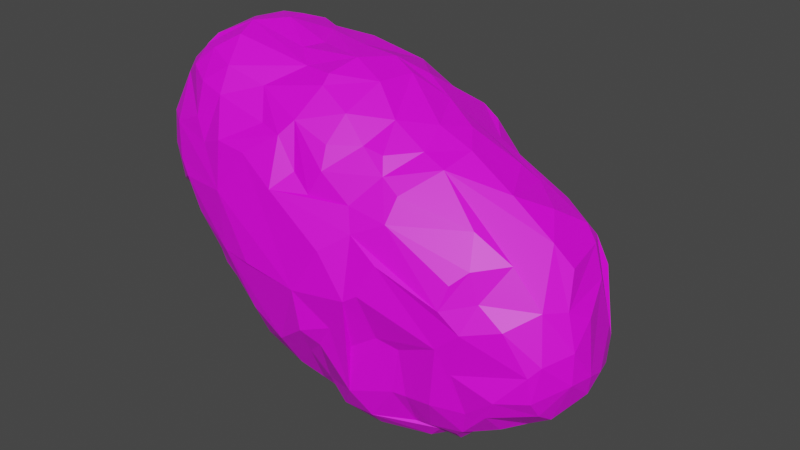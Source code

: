 # Source: Asteroid001.blend  (saved by Blender 2.82.7; exported with 4.5.12 LTS)
import bpy
from mathutils import Matrix  # noqa: F401  (used for matrix-valued properties, if any)

bpy.ops.wm.read_factory_settings(use_empty=True)
scene = bpy.context.scene
scene.name = 'Scene'

# ---- collections
col_collection = bpy.data.collections.new('Collection'); scene.collection.children.link(col_collection)

# ---- images (referenced by path relative to the original .blend; pixels are not part of the script)
import os
ASSET_DIR = os.environ.get("B2B_ASSET_DIR", "")  # directory of the original .blend (textures are referenced by path, not embedded)
HERE = os.path.dirname(os.path.abspath(__file__))  # packed textures are extracted next to this script under _unpacked/

def load_image(name, relpath, width, height, colorspace="sRGB"):
    """Load a texture the original file referenced (path relative to the .blend, or extracted next to this script)."""
    p = next((c for c in (os.path.join(HERE, relpath), os.path.join(ASSET_DIR, relpath)) if relpath and os.path.exists(c)), "")
    if p:
        img = bpy.data.images.load(p, check_existing=True)
        img.name = name
    else:  # same state as the original file: an image datablock whose file is absent (Cycles renders it pink)
        img = bpy.data.images.new(name, width, height)
        img.source = "FILE"
        img.filepath = "//" + (relpath or name)
    img.colorspace_settings.name = colorspace
    return img
img_texturescom_rocksmooth0188_1_seamless_s_jpg = load_image('TexturesCom_RockSmooth0188_1_seamless_S.jpg', 'TexturesCom_RockSmooth0188_1_seamless_S.jpg', 1024, 1024, 'sRGB')

# ---- materials (node trees are filled in below, after node groups)
mat_material_001 = bpy.data.materials.new('Material.001')
mat_material_001.use_transparent_shadow = False

# ---- material node trees
mat_material_001.use_nodes = True; mat_material_001.node_tree.nodes.clear()
_N = mat_material_001.node_tree.nodes; _L = mat_material_001.node_tree.links
n0 = _N.new('ShaderNodeOutputMaterial'); n0.name = 'Material Output'; n0.location = (300, 300)
n1 = _N.new('ShaderNodeBsdfPrincipled'); n1.name = 'Principled BSDF'; n1.location = (10, 300)
n1.distribution = 'GGX'
n1.subsurface_method = 'BURLEY'
n1.inputs[3].default_value = 1.45
n1.inputs[27].default_value = (0.0, 0.0, 0.0, 1.0)
n1.inputs[28].default_value = 1.0
n2 = _N.new('ShaderNodeTexImage'); n2.name = 'Image Texture'; n2.location = (-280, 280)
n2.image = img_texturescom_rocksmooth0188_1_seamless_s_jpg
n3 = _N.new('ShaderNodeTexVoronoi'); n3.name = 'Voronoi Texture'; n3.location = (-180, -60)
n4 = _N.new('ShaderNodeUVMap'); n4.name = 'UV Map'; n4.location = (-190, -100)
_L.new(n1.outputs[0], n0.inputs[0])
_L.new(n2.outputs[0], n1.inputs[0])
n0.is_active_output = True

# ---- world
world_world = bpy.data.worlds.new('World'); scene.world = world_world
world_world.use_nodes = True; world_world.node_tree.nodes.clear()
_N = world_world.node_tree.nodes; _L = world_world.node_tree.links
n0 = _N.new('ShaderNodeOutputWorld'); n0.name = 'World Output'; n0.location = (300, 300)
n1 = _N.new('ShaderNodeBackground'); n1.name = 'Background'; n1.location = (10, 300)
n1.inputs[0].default_value = (0.05088, 0.05088, 0.05088, 1.0)
_L.new(n1.outputs[0], n0.inputs[0])
n0.is_active_output = True
world_world.color = (0.05088, 0.05088, 0.05088)
world_world.use_sun_shadow = False
world_world.sun_shadow_jitter_overblur = 0.0

# ---- meshes
me_cube_001 = bpy.data.meshes.new('Cube.001')
me_cube_001.from_pydata([(1.059, -0.6196, -0.7674), (0.9126, 0.8855, 0.4284), (-0.8906, 0.564, -0.6951), (-1.23, 0.2664, -0.5678), (-1.127, -0.4092, -0.4796), (-1.118, -0.6594, -0.2798), (-1.277, -0.7411, -0.1236), (-1.552, -0.7051, 0.3561), (-1.651, -0.7398, 0.5279), (-1.777, -0.7989, 0.6905), (-1.668, -0.9038, 0.939), (-1.743, -0.8387, 1.228), (-1.455, -0.8738, 1.361), (-1.456, -0.7866, 1.635), (-1.502, -0.6007, 1.861), (-1.656, -0.4082, 1.906), (-1.631, -0.01165, 1.961), (-1.645, 0.1558, 1.91), (-1.587, 0.4238, 1.822), (-1.326, 0.8914, 1.251), (-1.111, 0.908, 1.107), (-0.9511, 0.9535, 0.7974), (-1.238, 1.015, 0.5176), (-1.217, 0.9328, -0.06625), (-0.968, 0.9721, -0.2053), (-1.056, 0.8043, -0.4336), (-0.8701, 0.7311, -0.5105), (0.6707, 0.7884, -0.7662), (0.4567, 0.8395, -0.9413), (0.3699, 0.8548, -0.9509), (-0.6422, 0.8939, -0.7822), (-0.8045, 0.713, -0.7959), (-0.9575, 0.989, 1.094), (-0.6321, 1.043, 1.173), (-0.4511, 1.122, 0.9983), (-0.1345, 1.108, 0.9463), (-0.01552, 1.155, 0.8903), (0.3076, 0.9846, 1.008), (0.5143, 0.9673, 0.7086), (0.7803, 0.8506, 0.5554), (1.004, 1.035, 0.1462), (1.13, 0.9652, 0.0425), (0.8116, 1.125, -0.3601), (0.8799, 0.9538, -0.5394), (1.01, -0.488, -0.9069), (1.056, -0.07068, -0.8762), (0.8895, -0.01525, -1.047), (0.8887, 0.113, -1.047), (0.923, 0.3592, -0.8988), (0.8998, 0.5831, -0.8464), (0.776, 0.6897, -0.7427), (1.024, 0.8386, 0.5648), (1.488, 0.4065, 0.8388), (1.352, 0.1333, 1.016), (1.508, -0.095, 0.872), (1.092, -0.5198, 0.9987), (1.394, -0.4476, 0.7876), (1.478, -0.67, 0.3622), (1.188, -0.8041, 0.2863), (1.109, -0.7851, -0.1018), (1.206, -0.7147, -0.4523), (1.152, -0.665, -0.6784), (-0.8037, -0.8252, -0.4748), (-0.445, -1.029, -0.2917), (-0.4235, -0.8337, -0.612), (-0.2055, -0.9371, -0.3557), (-0.1379, -0.784, -0.665), (0.2327, -0.9531, -0.5477), (0.3645, -0.8348, -0.7888), (0.5702, -0.8258, -0.4744), (0.688, -0.6624, -0.7885), (0.8583, -0.6955, -0.7329), (0.7216, -0.4065, 1.339), (0.3105, -0.6143, 1.409), (0.1341, -0.6335, 1.445), (-0.08397, -0.5808, 1.634), (-0.366, -0.5271, 1.777), (-1.233, -0.6988, 1.791), (-1.917, -0.7454, 0.9676), (-1.875, -0.5652, 1.569), (-1.667, -0.6734, 1.701), (-1.386, -0.5829, -0.1258), (-1.735, -0.3532, 0.3008), (-1.959, -0.5792, 0.6283), (-1.98, -0.6699, 1.223), (-1.665, -0.5226, 1.842), (-1.617, -0.5383, 0.1782), (-2.101, -0.5049, 0.9249), (-2.15, -0.4377, 1.084), (-1.998, -0.4299, 1.442), (-1.997, -0.3877, 1.62), (-1.831, -0.2741, 1.792), (-1.288, -0.3703, -0.3479), (-1.537, -0.4969, -0.07846), (-1.982, -0.3806, 0.5225), (-2.176, -0.27, 0.8809), (-2.094, -0.1513, 1.346), (-1.437, -0.2701, -0.1835), (-1.61, -0.2696, -0.06158), (-1.697, -0.153, 0.03758), (-1.782, -0.1762, 0.2821), (-2.105, -0.04795, 1.571), (-1.972, -0.0543, 1.723), (-1.463, -0.1409, -0.209), (-2.054, -0.03166, 0.5794), (-2.11, 0.03982, 0.8147), (-2.165, -0.08065, 1.115), (-2.039, 0.1826, 1.291), (-1.97, 0.1908, 1.634), (-1.262, -0.07749, -0.3964), (-1.472, 0.0561, -0.1365), (-1.748, -0.03503, 0.2471), (-1.998, 0.1822, 0.5931), (-2.029, 0.247, 1.448), (-1.791, 0.3729, 1.615), (-1.383, 0.08652, -0.3542), (-1.667, 0.07294, 0.02575), (-2.097, 0.2728, 0.9168), (-1.954, 0.3344, 1.36), (-1.649, 0.2863, 0.1132), (-1.809, 0.1662, 0.3123), (-1.992, 0.38, 0.6194), (-1.881, 0.5408, 1.164), (-1.775, 0.5241, 1.465), (-1.32, 0.2321, -0.434), (-1.823, 0.4968, 0.4062), (-1.735, 0.6657, 1.322), (-1.45, 0.3207, -0.2598), (-1.55, 0.3977, -0.02166), (-1.623, 0.6568, 0.2026), (-1.796, 0.6101, 0.6795), (-1.188, 0.4159, -0.5948), (-1.391, 0.543, -0.2098), (-1.513, 0.7307, 0.1356), (-1.628, 0.7752, 0.4019), (-1.762, 0.7094, 0.9911), (-1.575, 0.806, 1.277), (-1.354, 0.671, -0.07925), (-1.414, 0.8163, 0.02194), (-1.475, 0.9087, 0.6163), (-1.452, 0.8849, 1.149), (-1.139, 0.7216, -0.4674), (-1.243, 0.7599, -0.245), (-1.375, 0.9445, 0.266), (-1.385, 0.8753, 0.9251), (-1.272, 0.9687, 0.7443), (-0.8778, 0.8504, -0.4292), (-0.9983, 1.085, 0.1754), (-1.128, 1.095, 0.3646), (-0.806, 0.8653, -0.5055), (-0.9128, 1.005, -0.05771), (-0.7424, 1.14, 0.185), (-0.734, 1.055, -0.2075), (-0.7753, 1.17, 0.612), (-0.6304, 1.191, 0.7315), (-0.7922, 1.056, 0.9623), (-0.645, 1.029, -0.6255), (-0.5456, 1.216, -0.333), (-0.6162, 1.236, 0.3104), (-0.7113, 1.159, 0.422), (-0.5392, 1.231, 0.5978), (-0.6057, 1.198, 0.8699), (-0.4196, 1.09, -0.6392), (-0.4207, 1.203, -0.4522), (-0.4226, 1.306, -0.1098), (-0.5646, 1.223, -0.03394), (-0.4548, 1.298, 0.417), (-0.4679, 1.21, 0.714), (-0.2626, 1.108, -0.5868), (-0.3783, 1.289, 0.241), (-0.01706, 0.9749, -0.7051), (-0.1783, 1.315, -0.2543), (-0.2502, 1.346, 0.06517), (-0.145, 1.343, 0.2514), (-0.1806, 1.292, 0.6418), (-0.017, 1.321, -0.01334), (-0.005477, 1.311, 0.3816), (-0.08295, 1.302, 0.5261), (0.1104, 1.187, -0.5308), (0.1252, 1.205, -0.3479), (0.1341, 1.256, -0.1418), (0.1772, 1.229, 0.04457), (0.2867, 1.008, -0.695), (0.2638, 1.18, -0.1683), (0.1733, 1.191, 0.4504), (0.2906, 1.109, 0.6449), (0.3796, 1.007, 0.7213), (0.4478, 1.111, -0.5572), (0.356, 1.168, -0.1776), (0.5171, 1.116, 0.2641), (0.5201, 1.208, 0.0408), (0.4097, 1.179, 0.2232), (0.5639, 0.9651, -0.6786), (0.5121, 0.9957, -0.6479), (0.5734, 1.104, -0.3196), (0.742, 1.167, -0.1577), (0.7269, 0.97, -0.6052), (0.7173, 1.084, -0.4436), (0.755, 1.018, 0.3469), (0.7829, 1.102, 0.1339), (1.012, 0.9832, -0.4736), (1.046, 0.9318, 0.3088), (1.021, 0.8603, -0.5741), (0.9954, 0.6477, -0.7987), (1.038, 0.7508, -0.683), (1.202, 0.6116, -0.5828), (1.189, 0.7753, -0.4664), (1.26, 0.9097, -0.0549), (1.339, 0.8662, 0.1504), (1.215, 0.8032, 0.5141), (1.129, 0.4917, -0.7522), (1.34, 0.6625, -0.3766), (1.369, 0.7184, -0.255), (1.475, 0.7265, 0.1046), (1.388, 0.7988, 0.3044), (1.033, 0.3905, -0.8504), (1.242, 0.4945, -0.5745), (1.135, 0.2709, -0.7936), (1.31, 0.3147, -0.698), (1.617, 0.4327, -0.4215), (1.597, 0.5959, 0.4354), (1.507, 0.5383, 0.6951), (1.421, 0.2212, -0.7363), (1.53, 0.2195, -0.6301), (1.766, 0.3992, -0.3177), (1.734, 0.5002, -0.1177), (1.719, 0.2867, 0.49), (1.229, 0.1635, -0.8156), (1.678, 0.1052, -0.5918), (1.897, 0.07271, -0.1731), (1.785, 0.3594, 0.06591), (1.6, 0.3631, 0.7222), (1.175, 0.007968, -0.8563), (1.423, -0.1086, -0.723), (1.591, -0.1235, -0.6383), (1.673, -0.05783, 0.7013), (1.744, -0.3499, -0.4541), (1.891, -0.09133, -0.2909), (1.928, -0.1274, -0.09883), (1.848, -0.06874, 0.3509), (1.108, -0.427, -0.824), (1.205, -0.1716, -0.7705), (1.538, -0.3474, -0.5938), (1.886, -0.327, -0.09765), (1.872, -0.3037, 0.1699), (1.769, -0.2546, 0.4579), (1.315, -0.3981, -0.724), (1.397, -0.5127, -0.6223), (1.719, -0.4912, -0.3568), (1.744, -0.5355, 0.1052), (1.658, -0.437, 0.487), (1.701, -0.5878, -0.2084), (1.675, -0.6101, 0.02145), (1.384, -0.698, -0.4136), (1.459, -0.726, -0.2336), (1.257, -0.6684, 0.5152), (1.073, -0.7851, 0.6552), (1.17, -0.6689, 0.7529), (0.9353, -0.8175, -0.4366), (0.9994, -0.8446, 0.1117), (1.035, -0.8631, 0.4621), (0.6841, -0.7961, -0.4846), (0.6342, -0.8268, -0.05547), (0.5367, -0.7185, 1.183), (0.5205, -0.8433, 0.9935), (0.4641, -0.8913, 0.01596), (0.3995, -1.038, 0.4276), (0.5305, -0.971, 0.7039), (0.2617, -0.9626, -0.1116), (0.2899, -1.071, 0.3535), (0.2655, -0.943, 0.867), (0.3715, -0.6895, 1.281), (0.09554, -1.024, 0.0199), (0.04554, -1.076, 0.7059), (0.1852, -0.8655, 1.052), (-0.08694, -0.8636, 1.253), (-0.02482, -1.008, -0.19), (-0.1407, -1.111, -0.0518), (-0.1856, -1.138, 0.3083), (-0.1665, -0.9317, 1.059), (-0.1165, -0.7708, 1.431), (-0.3523, -0.8853, 1.185), (-0.4293, -0.7819, 1.555), (-0.703, -1.121, 0.3581), (-0.4858, -1.037, 1.045), (-0.5191, -0.8759, 1.438), (-0.8098, -0.9927, 1.248), (-0.7413, -0.8241, 1.464), (-0.76, -1.012, -0.1245), (-1.006, -1.066, 0.355), (-1.053, -1.068, 0.874), (-1.096, -0.981, 1.273), (-0.8814, -0.6568, 1.692), (-0.9865, -0.9837, 0.07487), (-1.223, -0.8183, 1.579), (-1.177, -0.9195, 0.1162), (-1.25, -0.9502, 0.3589), (-1.323, -0.9352, 1.18), (-1.42, -0.9558, 0.5387), (-1.543, -0.9578, 0.8262), (-0.6167, 0.7436, -0.875), (-0.08951, 0.7896, -0.8952), (0.6197, 0.7002, -0.837), (-0.8271, 0.5412, -0.8941), (-0.318, 0.6014, -0.9138), (0.4593, 0.617, -1.07), (0.6882, 0.6474, -0.8361), (-0.0311, 0.6889, -1.021), (0.2435, 0.5748, -1.13), (0.3241, 0.7211, -1.089), (0.8037, 0.5193, -0.9765), (-0.918, 0.4768, -0.7082), (0.678, 0.4694, -0.9907), (-0.9536, 0.308, -0.7696), (-0.8646, 0.3151, -0.8736), (-0.6915, 0.4179, -0.9784), (-0.4405, 0.3226, -1.04), (-0.3206, 0.3645, -1.003), (-0.1473, 0.4614, -1.016), (0.09412, 0.3927, -1.181), (0.4793, 0.3802, -1.119), (0.8291, 0.3755, -0.9901), (-0.3962, -0.03774, -1.048), (-0.2132, 0.2034, -1.024), (0.3534, 0.2497, -1.204), (-1.041, -0.006651, -0.7454), (-0.8591, 0.121, -0.9239), (-0.672, 0.09934, -1.003), (-0.1702, -0.1903, -1.035), (-0.1617, 0.07988, -1.02), (0.1272, 0.004422, -1.163), (0.343, 0.05187, -1.206), (0.6172, -0.02452, -1.057), (-0.5447, -0.2225, -1.028), (0.282, -0.1222, -1.128), (0.7799, -0.04994, -1.093), (0.0517, -0.2579, -1.081), (0.2909, -0.2507, -1.101), (0.7548, -0.1772, -1.046), (-0.2741, -0.4229, -0.9943), (-0.04296, -0.3961, -0.9949), (0.5245, -0.2205, -1.094), (-0.3719, -0.6084, -0.8687), (0.4296, -0.4239, -1.108), (-0.1004, -0.6767, -0.8418), (0.3764, -0.5105, -1.078), (0.7577, -0.5506, -0.9614), (0.8846, -0.4088, -0.9427), (-0.679, -0.6471, -0.6382), (-0.325, -0.6684, -0.8136), (0.04689, -0.8052, -0.8294), (0.3618, -0.7164, -0.9287), (0.8768, -0.5833, -0.8273), (0.9145, 0.8087, 0.6517), (0.1557, 0.9192, 1.109), (-0.2403, 1.017, 1.183), (-0.9323, 0.9659, 1.274), (0.7425, 0.8473, 0.7493), (0.4155, 0.9241, 0.9069), (0.3299, 0.8295, 1.194), (-0.02939, 0.8856, 1.235), (-0.4871, 0.9861, 1.317), (0.6183, 0.7412, 0.9675), (0.5113, 0.7724, 1.13), (-0.2192, 0.8912, 1.423), (-0.6928, 0.8999, 1.444), (0.2251, 0.7742, 1.397), (-0.03026, 0.6886, 1.507), (-0.5596, 0.7539, 1.647), (-0.7882, 0.6028, 1.726), (-1.12, 0.8022, 1.491), (0.6923, 0.6388, 1.107), (0.4348, 0.6778, 1.343), (-0.274, 0.5888, 1.715), (-1.25, 0.7741, 1.592), (1.224, 0.542, 0.9183), (-1.171, 0.5963, 1.71), (-1.398, 0.5972, 1.721), (1.072, 0.3686, 1.083), (0.6305, 0.4459, 1.302), (0.01328, 0.3205, 1.726), (-0.6579, 0.4073, 1.886), (-0.9971, 0.4792, 1.779), (-1.225, 0.4268, 1.924), (0.9583, 0.2606, 1.227), (-1.058, 0.3786, 1.898), (0.2588, 0.2668, 1.594), (-0.2118, 0.1619, 1.87), (-0.9712, 0.238, 1.921), (-1.286, 0.2039, 2.004), (-1.458, 0.1606, 2.002), (0.5894, 0.115, 1.484), (-0.009867, 0.1216, 1.785), (-0.5161, 0.111, 1.919), (1.151, -0.1224, 1.158), (-0.8173, -0.01398, 1.897), (-1.224, 0.006936, 2.027), (0.7618, -0.1203, 1.41), (0.4448, -0.1046, 1.53), (-0.04998, -0.2218, 1.795), (-0.3435, -0.1499, 1.909), (-1.412, -0.2408, 2.025), (-0.8754, -0.2074, 1.895), (0.5096, -0.3755, 1.416), (0.2129, -0.3539, 1.587), (-0.3898, -0.4291, 1.841), (-0.6609, -0.3852, 1.832), (-1.335, -0.4573, 1.973)], [], [(7, 8, 82), (11, 79, 84), (142, 141, 131, 132), (79, 90, 89), (268, 269, 278, 272, 276, 67), (87, 88, 95), (311, 313, 131, 141, 2), (366, 363, 358, 359, 354), (88, 96, 106), (325, 326, 327, 333), (228, 237, 236, 234), (96, 107, 106), (162, 301, 300, 30), (309, 308, 319, 307), (101, 108, 113), (103, 110, 115), (111, 120, 116), (106, 117, 121, 105, 112, 104, 95), (116, 119, 110), (124, 132, 131, 3), (300, 304, 317, 316, 315), (130, 134, 125, 121, 117, 122, 135), (391, 397, 394, 384), (125, 129, 128), (265, 262, 259, 266), (128, 129, 133), (133, 138, 137), (42, 207, 200), (137, 138, 23), (138, 143, 23), (30, 300, 303, 31), (158, 166, 169, 165), (15, 16, 102), (114, 18, 123), (374, 370, 19, 140, 136), (145, 21, 22), (196, 197, 42, 200, 43, 202), (243, 236, 237, 238), (70, 68, 351, 346, 352), (250, 249, 244, 245), (25, 146, 26, 141), (269, 268, 265, 266), (150, 151, 152), (204, 203, 49, 50, 202), (74, 75, 76, 282, 280), (269, 273, 284, 286, 291, 290, 283, 278), (155, 33, 161), (68, 70, 69, 67), (98, 103, 97, 93), (164, 172, 171), (165, 169, 172), (166, 174, 169), (218, 216, 211, 219, 223, 222), (384, 394, 378), (140, 19, 20, 21, 144), (171, 175, 180, 179, 188, 194, 187, 178), (157, 156, 149), (91, 15, 102, 101, 90), (176, 191, 188, 181, 175, 173), (100, 99, 98, 93, 86, 82), (187, 194, 193), (189, 198, 199, 190, 191), (313, 325, 3, 131), (196, 27, 192), (71, 258, 261, 70), (26, 146, 149), (25, 24, 146), (337, 343, 345, 340), (36, 37, 186), (38, 357, 39), (285, 284, 281, 282), (230, 226, 239, 238, 229), (192, 27, 28), (199, 40, 41, 208, 207, 42, 195, 190), (31, 156, 30), (371, 379, 372, 366, 380, 386, 391, 384, 378, 53, 52, 375), (337, 336, 330, 331, 334), (189, 176, 184, 39), (212, 224, 219, 211), (203, 210, 49), (164, 171, 163, 157), (206, 211, 216), (62, 64, 63, 288), (49, 210, 215), (210, 218, 217), (404, 399, 405, 76, 75), (378, 394, 53), (222, 227, 218), (227, 222, 232), (323, 329, 328, 322, 316, 317), (228, 234, 223), (358, 363, 371, 362), (236, 248, 253, 242), (309, 307, 301, 170, 29), (166, 160, 153, 154, 167, 174), (239, 244, 238), (308, 309, 305, 320, 324), (337, 334, 332, 338, 341, 343), (23, 143, 148, 147), (177, 173, 172, 169, 174), (212, 211, 206, 200), (249, 252, 251), (252, 254, 251), (43, 200, 202), (40, 201, 41), (299, 10, 78, 9), (21, 154, 153, 148), (221, 52, 231), (57, 58, 252), (252, 59, 254), (45, 232, 233, 241), (49, 215, 48), (340, 339, 342, 333, 328, 336), (270, 267, 260, 256, 264, 263, 271, 275, 274, 279, 284, 273), (255, 56, 257, 256, 260, 58), (261, 258, 259, 262), (174, 36, 185, 184, 176, 177), (6, 5, 293), (339, 340, 344, 342), (270, 273, 269), (406, 407, 77, 292), (392, 398, 386, 380, 387), (272, 277, 276), (392, 404, 403, 72, 397, 398), (74, 280, 275), (349, 344, 66, 65), (200, 207, 208, 213, 212), (285, 286, 284), (286, 285, 282, 292, 287, 291), (201, 40, 199, 1), (292, 294, 287), (294, 297, 291), (295, 6, 293), (295, 293, 288, 289, 299, 298, 296), (263, 264, 256, 257, 55), (294, 77, 13), (61, 258, 71), (60, 258, 61), (22, 21, 148), (42, 197, 194, 195), (253, 254, 59, 60, 61), (276, 65, 66), (261, 69, 70), (72, 271, 263, 55), (301, 304, 300), (24, 23, 150, 152), (302, 305, 28), (32, 20, 370, 356), (2, 26, 149, 31, 303, 311), (310, 312, 306), (312, 320, 305), (312, 321, 320), (298, 8, 7, 296), (302, 306, 312, 305), (99, 100, 111, 116), (331, 332, 334), (47, 46, 335), (372, 371, 363, 366), (335, 46, 338), (336, 337, 340), (135, 136, 140, 144, 130), (209, 221, 220, 214), (101, 113, 107, 96), (54, 250, 245, 235), (342, 349, 348), (283, 289, 288, 63, 277, 278), (344, 350, 66), (374, 377, 376, 382, 381, 368, 369), (162, 163, 171, 168), (27, 302, 28), (346, 351, 345, 343), (347, 44, 352), (155, 161, 154, 21), (229, 237, 228, 224), (402, 400, 393, 388, 395), (47, 227, 232, 46), (242, 247, 61, 0, 240, 246, 234, 236), (228, 223, 219, 224), (360, 366, 354), (390, 401, 396, 389), (398, 397, 391, 386), (364, 367, 360), (152, 157, 149), (373, 380, 367), (204, 205, 210, 203), (377, 383, 376), (171, 172, 173, 175), (367, 380, 366), (307, 319, 323, 318, 304), (78, 87, 83, 9), (393, 400, 387), (407, 406, 402, 395, 396, 401), (405, 406, 76), (39, 357, 353), (19, 370, 20), (390, 16, 401), (407, 14, 77), (404, 75, 74), (403, 73, 271), (7, 82, 86), (17, 16, 390, 18), (80, 14, 85), (81, 86, 93), (84, 79, 89), (95, 94, 83, 87), (371, 375, 221, 209, 51, 353, 357, 362), (88, 84, 96), (321, 47, 320), (92, 93, 97), (102, 16, 17, 108), (82, 94, 100), (95, 88, 106), (116, 110, 98, 99), (92, 97, 103), (57, 252, 249, 250), (94, 95, 104), (101, 102, 108), (103, 98, 110), (121, 125, 128, 110, 119, 120, 111, 100, 94, 104, 112), (118, 117, 106, 107), (108, 17, 114), (109, 103, 115), (112, 105, 121), (114, 118, 113, 108), (107, 113, 118), (116, 120, 119), (6, 295, 296, 7, 86), (66, 350, 67, 276), (185, 39, 184), (133, 132, 127, 128), (124, 127, 132), (275, 280, 282, 281, 279, 274), (199, 198, 39, 1), (127, 124, 115, 110, 128), (365, 370, 369, 368), (132, 133, 137), (23, 142, 132, 137), (80, 79, 12, 13), (138, 133, 143), (88, 87, 78, 84), (306, 27, 196, 50), (11, 12, 79), (114, 17, 18), (178, 187, 193, 182, 170, 301, 162, 168), (145, 144, 21), (142, 23, 24), (2, 141, 26), (71, 70, 352, 44, 0), (152, 149, 146, 24), (13, 77, 14, 80), (348, 62, 5, 6, 81, 93, 92, 4, 325, 333, 342), (23, 147, 151, 150), (159, 151, 147, 148, 153, 160), (163, 162, 156, 157), (54, 72, 55, 56, 250), (30, 156, 162), (35, 167, 154, 161), (152, 151, 159, 158, 165, 164, 157), (41, 201, 51, 209, 214, 208), (164, 165, 172), (36, 174, 167, 35), (142, 24, 25, 141), (173, 177, 176), (126, 136, 135, 122), (322, 333, 327, 315, 316), (179, 180, 183), (185, 36, 186), (189, 191, 176), (179, 183, 188), (183, 181, 188), (15, 85, 14, 407, 401), (188, 191, 190), (345, 351, 350, 344, 340), (188, 195, 194), (188, 190, 195), (241, 240, 44, 46, 45), (320, 332, 331, 324), (192, 28, 29, 182, 193, 194, 197, 196), (189, 39, 198), (186, 37, 358), (47, 332, 320), (202, 200, 206, 205), (182, 29, 170), (31, 149, 156), (392, 399, 404), (202, 205, 204), (11, 84, 78, 10), (206, 216, 205), (205, 216, 210), (348, 349, 64, 62), (210, 217, 215), (210, 216, 218), (229, 224, 225, 230), (248, 236, 243, 251), (222, 223, 234), (91, 90, 79, 80, 85, 15), (229, 238, 237), (226, 245, 239), (233, 246, 241), (221, 375, 52), (238, 244, 243), (239, 245, 244), (231, 226, 230, 225, 220, 221), (240, 241, 246), (53, 54, 235, 231, 52), (242, 253, 247), (139, 22, 148, 143, 134), (299, 290, 291, 297, 12, 11, 10), (247, 253, 61), (250, 255, 57), (250, 56, 255), (74, 275, 271, 73), (44, 240, 0), (46, 232, 45), (48, 217, 47), (48, 215, 217), (289, 283, 290, 299), (36, 35, 355, 360, 354, 359, 37), (3, 325, 4, 109, 115, 124), (214, 220, 225, 213, 208), (269, 266, 267, 270), (338, 46, 44, 347, 346, 343, 341), (139, 144, 145, 22), (321, 310, 49, 48, 47), (20, 32, 155, 21), (272, 278, 277), (181, 183, 180, 175), (279, 281, 284), (32, 356, 33, 155), (4, 92, 103, 109), (287, 294, 291), (292, 77, 294), (5, 62, 288, 293), (12, 297, 294, 13), (394, 397, 72, 54), (0, 61, 71), (57, 255, 58), (136, 126, 123, 18, 377, 374), (56, 55, 257), (365, 361, 34, 33, 356, 370), (8, 298, 299, 9), (76, 292, 282), (355, 35, 161, 33, 34, 361, 364), (268, 67, 69, 261, 262, 265), (301, 307, 304), (305, 309, 29, 28), (314, 313, 311, 303), (303, 300, 315), (6, 86, 81), (304, 318, 317), (389, 396, 395, 388, 385, 383), (327, 314, 303, 315), (83, 94, 82, 8, 9), (361, 365, 368, 364), (319, 308, 324), (312, 310, 321), (248, 251, 254, 253), (326, 325, 313, 314), (317, 318, 323), (331, 330, 319, 324), (314, 327, 326), (376, 383, 385, 382), (58, 260, 267, 266, 259, 258, 60, 59, 252), (90, 101, 96, 84, 89), (134, 130, 144, 139), (328, 329, 336), (218, 227, 47, 217), (332, 47, 335), (333, 322, 328), (332, 335, 338), (353, 51, 201, 1, 39), (231, 235, 245, 226), (342, 344, 349), (346, 347, 352), (350, 351, 68), (27, 306, 302), (310, 306, 50, 49), (123, 126, 122, 117, 118, 114), (350, 68, 67), (202, 50, 196), (37, 359, 358), (357, 358, 362), (373, 367, 364, 368), (355, 364, 360), (186, 358, 357, 38, 39, 185), (134, 143, 133, 129, 125), (360, 367, 366), (370, 374, 369), (372, 379, 371), (249, 251, 243, 244), (393, 381, 385, 388), (368, 381, 373), (382, 385, 381), (377, 18, 383), (225, 224, 212, 213), (158, 159, 160, 166), (389, 383, 18, 390), (399, 392, 387, 400), (330, 336, 329, 323, 319), (380, 373, 381, 393, 387), (406, 405, 400, 402), (399, 400, 405), (63, 64, 349, 65, 276, 277), (403, 404, 73), (232, 222, 234, 246, 233), (401, 16, 15), (76, 406, 292), (73, 404, 74), (72, 403, 271), (53, 394, 54), (168, 171, 178)])
_uv = me_cube_001.uv_layers.new(name='UVMap')
_uv.uv.foreach_set('vector', [0.2863, 0.5277, 0.2779, 0.5695, 0.3721, 0.5142, 0.113, 0.74, 0.08086, 0.8233, 0.05534, 0.739, 0.6433, 0.3812, 0.634, 0.327, 0.5595, 0.296, 0.5904, 0.3898, 0.3204, 0.8233, 0.3637, 0.8356, 0.3534, 0.7922, 0.6015, 0.4137, 0.6084, 0.527, 0.4925, 0.516, 0.561, 0.4457, 0.5317, 0.3946, 0.5944, 0.3075, 0.3351, 0.6663, 0.3515, 0.705, 0.3924, 0.6555, 0.3141, 0.5743, 0.3054, 0.5332, 0.2484, 0.5595, 0.2601, 0.634, 0.3207, 0.5956, 0.5926, 0.7813, 0.6623, 0.7163, 0.639, 0.6619, 0.6181, 0.7317, 0.5757, 0.7112, 0.3515, 0.705, 0.4213, 0.7688, 0.4385, 0.7125, 0.284, 0.4565, 0.3284, 0.4876, 0.374, 0.4823, 0.405, 0.4039, 0.4838, 0.2967, 0.4359, 0.37, 0.3729, 0.3302, 0.4281, 0.2854, 0.4213, 0.7688, 0.5026, 0.7556, 0.4385, 0.7125, 0.4355, 0.7236, 0.5159, 0.6505, 0.3875, 0.6393, 0.3813, 0.676, 0.6167, 0.6338, 0.5971, 0.5982, 0.5607, 0.5538, 0.5302, 0.626, 0.4465, 0.8237, 0.5046, 0.8391, 0.5183, 0.7936, 0.4238, 0.39, 0.4718, 0.4076, 0.4792, 0.3546, 0.4496, 0.5011, 0.4986, 0.517, 0.4759, 0.4472, 0.4385, 0.7125, 0.5246, 0.6643, 0.5507, 0.5918, 0.4678, 0.6394, 0.5025, 0.5854, 0.4504, 0.5821, 0.3924, 0.6555, 0.1315, 0.4759, 0.1359, 0.5279, 0.179, 0.4718, 0.5147, 0.3352, 0.5904, 0.3898, 0.5595, 0.296, 0.5231, 0.3025, 0.3875, 0.6393, 0.4603, 0.6047, 0.4596, 0.547, 0.4304, 0.5367, 0.3693, 0.56, 0.6068, 0.6065, 0.647, 0.5388, 0.5792, 0.5399, 0.5507, 0.5918, 0.5246, 0.6643, 0.5899, 0.7245, 0.631, 0.6824, 0.6813, 0.4862, 0.7234, 0.4288, 0.8181, 0.4283, 0.7712, 0.5216, 0.5792, 0.5399, 0.6182, 0.4903, 0.555, 0.4356, 0.6508, 0.4448, 0.6923, 0.4274, 0.7812, 0.4681, 0.6351, 0.5451, 0.555, 0.4356, 0.6182, 0.4903, 0.6362, 0.4739, 0.6362, 0.4739, 0.657, 0.4462, 0.6216, 0.4216, 0.7355, 0.3532, 0.8449, 0.4275, 0.7842, 0.3255, 0.2078, 0.6216, 0.1931, 0.657, 0.2413, 0.6854, 0.1931, 0.4462, 0.2027, 0.5057, 0.2413, 0.4248, 0.3813, 0.676, 0.3875, 0.6393, 0.3362, 0.59, 0.3417, 0.6319, 0.3876, 0.5165, 0.4269, 0.5425, 0.4456, 0.4996, 0.4002, 0.4326, 0.1343, 0.3587, 0.1403, 0.4553, 0.05734, 0.4449, 0.549, 0.8343, 0.5614, 0.8848, 0.5858, 0.7978, 0.2331, 0.8288, 0.2648, 0.8042, 0.2147, 0.7456, 0.1839, 0.7208, 0.1541, 0.752, 0.2277, 0.6223, 0.306, 0.6352, 0.236, 0.567, 0.7149, 0.2934, 0.7125, 0.3328, 0.7355, 0.3532, 0.7842, 0.3255, 0.7521, 0.3095, 0.7865, 0.301, 0.3785, 0.4171, 0.3729, 0.3302, 0.4359, 0.37, 0.4271, 0.4168, 0.7054, 0.2488, 0.6266, 0.2487, 0.6259, 0.2146, 0.7224, 0.2067, 0.7514, 0.2393, 0.3517, 0.5596, 0.3277, 0.4665, 0.3841, 0.4823, 0.3961, 0.5525, 0.2804, 0.6541, 0.3238, 0.6653, 0.3257, 0.6363, 0.2601, 0.634, 0.6084, 0.527, 0.6015, 0.4137, 0.6508, 0.4448, 0.6351, 0.5451, 0.3153, 0.4268, 0.3568, 0.486, 0.3589, 0.3903, 0.7905, 0.2745, 0.7803, 0.2463, 0.757, 0.2347, 0.7268, 0.2599, 0.7865, 0.301, 0.5704, 0.7931, 0.5173, 0.8391, 0.4486, 0.8739, 0.4331, 0.8197, 0.5093, 0.7896, 0.6084, 0.527, 0.5488, 0.6129, 0.4194, 0.6956, 0.3404, 0.7449, 0.2708, 0.751, 0.2813, 0.6538, 0.3664, 0.5282, 0.4925, 0.516, 0.3447, 0.6754, 0.3837, 0.7267, 0.3902, 0.6529, 0.6266, 0.2487, 0.7054, 0.2488, 0.6767, 0.3253, 0.5944, 0.3075, 0.1454, 0.3925, 0.1813, 0.4238, 0.1876, 0.3923, 0.1632, 0.3371, 0.4348, 0.4142, 0.4768, 0.4568, 0.4943, 0.3789, 0.4002, 0.4326, 0.4456, 0.4996, 0.4768, 0.4568, 0.4269, 0.5425, 0.4937, 0.5973, 0.4456, 0.4996, 0.857, 0.5348, 0.8405, 0.5786, 0.8642, 0.6196, 0.9317, 0.5636, 0.9106, 0.5116, 0.8841, 0.512, 0.7712, 0.5216, 0.8181, 0.4283, 0.799, 0.5479, 0.1839, 0.7208, 0.2147, 0.7456, 0.2669, 0.7107, 0.306, 0.6352, 0.2003, 0.6663, 0.4943, 0.3789, 0.5336, 0.4376, 0.5704, 0.4063, 0.5682, 0.3561, 0.6245, 0.3976, 0.6775, 0.363, 0.6468, 0.3051, 0.5646, 0.3116, 0.7544, 0.3598, 0.7088, 0.2885, 0.669, 0.3177, 0.09166, 0.3914, 0.1343, 0.3587, 0.05734, 0.4449, 0.02471, 0.4465, 0.05109, 0.3637, 0.5364, 0.5339, 0.6376, 0.4953, 0.6245, 0.3976, 0.5809, 0.4518, 0.5336, 0.4376, 0.5024, 0.5022, 0.4152, 0.5096, 0.4209, 0.4501, 0.3925, 0.4259, 0.3371, 0.4218, 0.327, 0.4843, 0.3721, 0.5142, 0.7288, 0.3051, 0.7272, 0.363, 0.7008, 0.283, 0.6637, 0.5052, 0.7217, 0.5254, 0.7285, 0.4735, 0.6645, 0.4508, 0.6376, 0.4953, 0.3054, 0.5332, 0.284, 0.4565, 0.2379, 0.5231, 0.2484, 0.5595, 0.7149, 0.6945, 0.7012, 0.6502, 0.6751, 0.6933, 0.7469, 0.2623, 0.7656, 0.3345, 0.7044, 0.3228, 0.7054, 0.2488, 0.6363, 0.3165, 0.6653, 0.3363, 0.669, 0.3177, 0.2804, 0.3353, 0.3019, 0.3909, 0.3238, 0.3363, 0.6086, 0.397, 0.6424, 0.3549, 0.6294, 0.3338, 0.5273, 0.3616, 0.534, 0.6578, 0.6127, 0.6866, 0.6302, 0.6166, 0.6631, 0.6135, 0.7187, 0.6235, 0.7279, 0.5762, 0.4113, 0.7913, 0.4194, 0.6956, 0.4519, 0.7295, 0.4331, 0.8197, 0.5457, 0.457, 0.528, 0.5603, 0.4414, 0.5264, 0.4271, 0.4168, 0.4759, 0.3987, 0.6751, 0.2756, 0.7012, 0.2542, 0.649, 0.2115, 0.7285, 0.4735, 0.7824, 0.4765, 0.8131, 0.4513, 0.8639, 0.4776, 0.8449, 0.4275, 0.7355, 0.3532, 0.7185, 0.4025, 0.6645, 0.4508, 0.6319, 0.247, 0.7088, 0.2885, 0.676, 0.2503, 0.7064, 0.6138, 0.6914, 0.5668, 0.6437, 0.6233, 0.5926, 0.6468, 0.541, 0.5362, 0.6008, 0.5231, 0.6813, 0.4862, 0.7712, 0.5216, 0.799, 0.5479, 0.8672, 0.4906, 0.9002, 0.5572, 0.836, 0.5902, 0.6086, 0.397, 0.5503, 0.3953, 0.5687, 0.4592, 0.6213, 0.4708, 0.6064, 0.4284, 0.6637, 0.5052, 0.5364, 0.5339, 0.58, 0.5506, 0.7279, 0.5762, 0.8713, 0.3788, 0.9679, 0.3635, 0.9317, 0.3382, 0.8642, 0.3491, 0.7803, 0.616, 0.8129, 0.5779, 0.757, 0.6002, 0.4348, 0.4142, 0.4943, 0.3789, 0.4352, 0.3307, 0.4048, 0.3598, 0.6471, 0.3272, 0.6196, 0.3491, 0.5786, 0.3009, 0.3419, 0.3252, 0.4345, 0.2918, 0.4293, 0.3698, 0.3525, 0.4106, 0.757, 0.6002, 0.8129, 0.5779, 0.7893, 0.5533, 0.8129, 0.5779, 0.857, 0.5348, 0.8143, 0.5242, 0.5896, 0.3719, 0.5256, 0.4041, 0.4428, 0.3536, 0.4486, 0.3297, 0.5173, 0.3166, 0.799, 0.5479, 0.8181, 0.4283, 0.8672, 0.4906, 0.8841, 0.512, 0.8371, 0.498, 0.857, 0.5348, 0.8371, 0.498, 0.8841, 0.512, 0.8241, 0.4601, 0.4858, 0.5077, 0.4983, 0.4776, 0.4963, 0.4118, 0.4412, 0.4489, 0.4304, 0.5367, 0.4596, 0.547, 0.9465, 0.4838, 0.9253, 0.4281, 0.9106, 0.5116, 0.639, 0.6619, 0.6623, 0.7163, 0.7064, 0.7107, 0.6884, 0.6766, 0.9626, 0.3729, 0.9565, 0.3384, 0.8749, 0.2881, 0.9125, 0.3735, 0.6167, 0.1756, 0.5302, 0.1922, 0.5159, 0.2228, 0.5336, 0.2691, 0.6279, 0.2092, 0.4269, 0.5425, 0.4063, 0.5866, 0.3488, 0.59, 0.3841, 0.6191, 0.4237, 0.6149, 0.4937, 0.5973, 0.4414, 0.5264, 0.3841, 0.4823, 0.4271, 0.4168, 0.5971, 0.5982, 0.6167, 0.6338, 0.6496, 0.6085, 0.6545, 0.5508, 0.6238, 0.519, 0.6086, 0.397, 0.6064, 0.4284, 0.6881, 0.4522, 0.7217, 0.415, 0.6655, 0.4044, 0.6424, 0.3549, 0.2413, 0.4248, 0.2027, 0.5057, 0.2629, 0.5297, 0.2945, 0.4836, 0.5175, 0.5691, 0.5024, 0.5022, 0.4768, 0.4568, 0.4456, 0.4996, 0.4937, 0.5973, 0.6332, 0.3788, 0.6196, 0.3491, 0.6471, 0.3272, 0.6977, 0.3255, 0.3277, 0.4665, 0.3095, 0.4461, 0.3149, 0.3901, 0.9459, 0.4461, 0.8933, 0.384, 0.9522, 0.3901, 0.7521, 0.6905, 0.7842, 0.6977, 0.7865, 0.6678, 0.7824, 0.4765, 0.7925, 0.5161, 0.8131, 0.4513, 0.1618, 0.6422, 0.1314, 0.6697, 0.07067, 0.6767, 0.1048, 0.6091, 0.306, 0.6352, 0.3841, 0.6191, 0.3488, 0.59, 0.2629, 0.5297, 0.5893, 0.6103, 0.5572, 0.6453, 0.5466, 0.6169, 0.8978, 0.5292, 0.8271, 0.5107, 0.9459, 0.4461, 0.9459, 0.4461, 0.808, 0.4161, 0.8933, 0.384, 0.795, 0.4409, 0.8241, 0.4601, 0.8844, 0.4317, 0.8315, 0.4163, 0.757, 0.6002, 0.7893, 0.5533, 0.7626, 0.5457, 0.5273, 0.3616, 0.4709, 0.3551, 0.4471, 0.3099, 0.405, 0.4039, 0.4963, 0.4118, 0.5503, 0.3953, 0.6024, 0.6522, 0.667, 0.6124, 0.7899, 0.5535, 0.7991, 0.6006, 0.6646, 0.683, 0.6685, 0.7292, 0.6283, 0.7531, 0.5166, 0.7462, 0.5829, 0.6973, 0.4972, 0.6988, 0.4194, 0.6956, 0.5488, 0.6129, 0.844, 0.5664, 0.8774, 0.6328, 0.8228, 0.6243, 0.7991, 0.6006, 0.7899, 0.5535, 0.8271, 0.5107, 0.7044, 0.3228, 0.7656, 0.3345, 0.7812, 0.4681, 0.6923, 0.4274, 0.4937, 0.5973, 0.534, 0.6578, 0.6085, 0.598, 0.58, 0.5506, 0.5364, 0.5339, 0.5175, 0.5691, 0.2266, 0.4108, 0.2654, 0.3727, 0.2974, 0.4591, 0.4709, 0.3551, 0.5273, 0.3616, 0.5133, 0.2933, 0.4471, 0.3099, 0.6024, 0.6522, 0.5488, 0.6129, 0.6084, 0.527, 0.3767, 0.3643, 0.2124, 0.3467, 0.2374, 0.2879, 0.323, 0.2981, 0.5353, 0.4878, 0.6461, 0.4326, 0.6008, 0.5231, 0.541, 0.5362, 0.4861, 0.4976, 0.561, 0.4457, 0.5035, 0.4283, 0.5317, 0.3946, 0.5353, 0.4878, 0.5896, 0.3719, 0.6619, 0.3666, 0.7136, 0.3591, 0.7234, 0.4288, 0.6461, 0.4326, 0.5704, 0.7931, 0.5093, 0.7896, 0.5166, 0.7462, 0.4585, 0.2427, 0.5133, 0.2358, 0.5041, 0.2789, 0.4877, 0.3542, 0.6977, 0.3255, 0.6798, 0.4275, 0.6692, 0.4776, 0.6351, 0.4664, 0.6332, 0.3788, 0.4113, 0.7913, 0.3404, 0.7449, 0.4194, 0.6956, 0.3404, 0.7449, 0.4113, 0.7913, 0.4331, 0.8197, 0.323, 0.8531, 0.3571, 0.7977, 0.2708, 0.751, 0.7925, 0.5161, 0.7824, 0.4765, 0.7285, 0.4735, 0.7601, 0.5453, 0.323, 0.8531, 0.2397, 0.8257, 0.3571, 0.7977, 0.2397, 0.8257, 0.2154, 0.7283, 0.2708, 0.751, 0.251, 0.4692, 0.2266, 0.4108, 0.2974, 0.4591, 0.251, 0.4692, 0.2974, 0.4591, 0.3525, 0.4106, 0.2927, 0.5274, 0.1618, 0.6422, 0.1917, 0.5722, 0.2332, 0.5283, 0.6685, 0.7292, 0.6646, 0.683, 0.7991, 0.6006, 0.8228, 0.6243, 0.8038, 0.6842, 0.2397, 0.8257, 0.2374, 0.8773, 0.183, 0.8393, 0.8185, 0.2756, 0.7656, 0.3345, 0.7469, 0.2623, 0.8316, 0.3307, 0.7656, 0.3345, 0.8185, 0.2756, 0.236, 0.567, 0.306, 0.6352, 0.2629, 0.5297, 0.7355, 0.3532, 0.7125, 0.3328, 0.6775, 0.363, 0.7185, 0.4025, 0.8749, 0.3401, 0.8933, 0.384, 0.808, 0.4161, 0.8316, 0.3307, 0.8185, 0.2756, 0.5317, 0.3946, 0.4877, 0.3542, 0.5041, 0.2789, 0.7044, 0.3228, 0.6767, 0.3253, 0.7054, 0.2488, 0.7136, 0.3591, 0.6283, 0.2901, 0.6685, 0.2831, 0.8038, 0.3315, 0.5159, 0.6505, 0.4603, 0.6047, 0.3875, 0.6393, 0.3019, 0.3909, 0.2413, 0.4248, 0.3153, 0.4268, 0.3589, 0.3903, 0.6288, 0.237, 0.6085, 0.1801, 0.6627, 0.2115, 0.3044, 0.7075, 0.2669, 0.7107, 0.2648, 0.8042, 0.3106, 0.7512, 0.5956, 0.2715, 0.6363, 0.3165, 0.669, 0.3177, 0.6319, 0.247, 0.59, 0.223, 0.5743, 0.2683, 0.7336, 0.5847, 0.7029, 0.5725, 0.7054, 0.6159, 0.7029, 0.5725, 0.6545, 0.5508, 0.6496, 0.6085, 0.7029, 0.5725, 0.7397, 0.5496, 0.6545, 0.5508, 0.1917, 0.5722, 0.1354, 0.5695, 0.1595, 0.5277, 0.2332, 0.5283, 0.6887, 0.6288, 0.7054, 0.6159, 0.7029, 0.5725, 0.6496, 0.6085, 0.4209, 0.4501, 0.4152, 0.5096, 0.4496, 0.5011, 0.4759, 0.4472, 0.6213, 0.4708, 0.6881, 0.4522, 0.6064, 0.4284, 0.7543, 0.4857, 0.7545, 0.4544, 0.7278, 0.446, 0.6437, 0.7681, 0.7064, 0.7107, 0.6623, 0.7163, 0.5926, 0.7813, 0.7278, 0.446, 0.7545, 0.4544, 0.7217, 0.415, 0.5503, 0.3953, 0.6086, 0.397, 0.5273, 0.3616, 0.1083, 0.6824, 0.1541, 0.752, 0.1839, 0.7208, 0.2003, 0.6663, 0.1, 0.6065, 0.8338, 0.5662, 0.9048, 0.6103, 0.9268, 0.547, 0.876, 0.5151, 0.4465, 0.8237, 0.5183, 0.7936, 0.5026, 0.7556, 0.4213, 0.7688, 0.435, 0.6534, 0.3517, 0.5596, 0.3961, 0.5525, 0.444, 0.6118, 0.4471, 0.2292, 0.4585, 0.2427, 0.3723, 0.2854, 0.3664, 0.5282, 0.2927, 0.5274, 0.3525, 0.4106, 0.4293, 0.3698, 0.5035, 0.4283, 0.4925, 0.516, 0.5133, 0.2358, 0.5492, 0.2388, 0.5041, 0.2789, 0.2331, 0.6467, 0.1971, 0.6037, 0.2525, 0.6034, 0.2948, 0.5749, 0.3774, 0.5574, 0.4014, 0.6418, 0.3457, 0.605, 0.4355, 0.2851, 0.4352, 0.3307, 0.4943, 0.3789, 0.4737, 0.2979, 0.7012, 0.6502, 0.6887, 0.6288, 0.649, 0.6627, 0.7224, 0.324, 0.6259, 0.2836, 0.6294, 0.3338, 0.6424, 0.3549, 0.7533, 0.3585, 0.7839, 0.3392, 0.7514, 0.316, 0.3447, 0.6754, 0.3902, 0.6529, 0.3841, 0.6191, 0.306, 0.6352, 0.4759, 0.3987, 0.4359, 0.37, 0.4838, 0.2967, 0.5554, 0.3635, 0.3244, 0.4076, 0.454, 0.4216, 0.412, 0.4852, 0.3011, 0.5161, 0.3386, 0.4547, 0.7543, 0.4857, 0.8371, 0.498, 0.8241, 0.4601, 0.7545, 0.4544, 0.9125, 0.3735, 0.8782, 0.3332, 0.8185, 0.2961, 0.7957, 0.3072, 0.8077, 0.3541, 0.8582, 0.3611, 0.9253, 0.4281, 0.9626, 0.3729, 0.9465, 0.4838, 0.9106, 0.5116, 0.9317, 0.5636, 0.9679, 0.5554, 0.5306, 0.7417, 0.5926, 0.7813, 0.5757, 0.7112, 0.1824, 0.4973, 0.1936, 0.3995, 0.2395, 0.4598, 0.2243, 0.5078, 0.6461, 0.4326, 0.7234, 0.4288, 0.6813, 0.4862, 0.6008, 0.5231, 0.4843, 0.7875, 0.5304, 0.808, 0.5306, 0.7417, 0.7153, 0.3903, 0.7544, 0.3598, 0.669, 0.3177, 0.471, 0.6016, 0.541, 0.5362, 0.5304, 0.6259, 0.6411, 0.2745, 0.6072, 0.2989, 0.5779, 0.2576, 0.616, 0.2463, 0.1971, 0.8603, 0.2393, 0.9097, 0.2525, 0.8577, 0.4943, 0.3789, 0.4768, 0.4568, 0.5024, 0.5022, 0.5336, 0.4376, 0.5304, 0.6259, 0.541, 0.5362, 0.5926, 0.6468, 0.5302, 0.626, 0.5607, 0.5538, 0.4858, 0.5077, 0.5019, 0.5706, 0.4603, 0.6047, 0.2765, 0.6767, 0.3351, 0.6663, 0.317, 0.594, 0.2635, 0.6091, 0.412, 0.4852, 0.454, 0.4216, 0.4861, 0.4976, 0.2124, 0.3467, 0.3767, 0.3643, 0.3244, 0.4076, 0.3386, 0.4547, 0.2395, 0.4598, 0.1936, 0.3995, 0.4428, 0.3536, 0.3767, 0.3643, 0.4486, 0.3297, 0.7279, 0.5762, 0.7187, 0.6235, 0.7606, 0.5997, 0.2147, 0.7456, 0.2648, 0.8042, 0.2669, 0.7107, 0.1824, 0.4973, 0.1403, 0.4553, 0.1936, 0.3995, 0.2124, 0.3467, 0.1717, 0.3118, 0.2374, 0.2879, 0.5896, 0.3719, 0.5173, 0.3166, 0.5704, 0.3038, 0.3666, 0.786, 0.3084, 0.7843, 0.2901, 0.7531, 0.2863, 0.5277, 0.3721, 0.5142, 0.327, 0.4843, 0.137, 0.4961, 0.1403, 0.4553, 0.1824, 0.4973, 0.1509, 0.5614, 0.1317, 0.2941, 0.1717, 0.3118, 0.132, 0.3308, 0.2, 0.4102, 0.1437, 0.4843, 0.1632, 0.4218, 0.2949, 0.739, 0.3204, 0.8233, 0.3534, 0.7922, 0.3924, 0.6555, 0.3654, 0.5682, 0.317, 0.594, 0.3351, 0.6663, 0.7064, 0.7107, 0.836, 0.6646, 0.9048, 0.6103, 0.8338, 0.5662, 0.7872, 0.5785, 0.7606, 0.5997, 0.7187, 0.6235, 0.6884, 0.6766, 0.3515, 0.705, 0.2949, 0.739, 0.4213, 0.7688, 0.7397, 0.5496, 0.7543, 0.4857, 0.6545, 0.5508, 0.3679, 0.3561, 0.3371, 0.4218, 0.3923, 0.3962, 0.05734, 0.4449, 0.1403, 0.4553, 0.137, 0.4961, 0.05782, 0.5046, 0.1151, 0.3721, 0.05488, 0.3654, 0.1036, 0.4152, 0.3924, 0.6555, 0.3515, 0.705, 0.4385, 0.7125, 0.1315, 0.4759, 0.179, 0.4718, 0.1454, 0.3925, 0.1244, 0.4209, 0.3679, 0.3561, 0.3923, 0.3962, 0.4238, 0.39, 0.8978, 0.5292, 0.9459, 0.4461, 0.9628, 0.4665, 0.9418, 0.5596, 0.3654, 0.5682, 0.3924, 0.6555, 0.4504, 0.5821, 0.4465, 0.8237, 0.4449, 0.8608, 0.5046, 0.8391, 0.4238, 0.39, 0.3925, 0.4259, 0.4718, 0.4076, 0.5507, 0.5918, 0.5792, 0.5399, 0.555, 0.4356, 0.4718, 0.4076, 0.5279, 0.4685, 0.4986, 0.517, 0.4496, 0.5011, 0.4152, 0.5096, 0.3654, 0.5682, 0.4504, 0.5821, 0.5025, 0.5854, 0.5396, 0.7722, 0.5246, 0.6643, 0.4385, 0.7125, 0.5026, 0.7556, 0.05782, 0.5046, 0.137, 0.4961, 0.1014, 0.549, 0.2302, 0.4393, 0.1813, 0.4238, 0.2007, 0.4792, 0.5025, 0.5854, 0.4678, 0.6394, 0.5507, 0.5918, 0.1014, 0.8343, 0.06171, 0.7722, 0.04326, 0.7936, 0.05782, 0.8391, 0.5026, 0.7556, 0.5183, 0.7936, 0.5396, 0.7722, 0.4759, 0.4472, 0.4986, 0.517, 0.5279, 0.4685, 0.2266, 0.4108, 0.251, 0.4692, 0.2332, 0.5283, 0.1595, 0.5277, 0.1437, 0.4843, 0.5041, 0.2789, 0.5492, 0.2388, 0.5944, 0.3075, 0.5317, 0.3946, 0.6085, 0.598, 0.7279, 0.5762, 0.58, 0.5506, 0.6362, 0.4739, 0.5904, 0.3898, 0.5363, 0.3776, 0.555, 0.4356, 0.5147, 0.3352, 0.5363, 0.3776, 0.5904, 0.3898, 0.5166, 0.7462, 0.5093, 0.7896, 0.4331, 0.8197, 0.4519, 0.7295, 0.4972, 0.6988, 0.5829, 0.6973, 0.7285, 0.4735, 0.7217, 0.5254, 0.7279, 0.5762, 0.7601, 0.5453, 0.5363, 0.3776, 0.5147, 0.3352, 0.4792, 0.3546, 0.4718, 0.4076, 0.555, 0.4356, 0.3689, 0.7927, 0.2648, 0.8042, 0.3457, 0.8615, 0.4014, 0.8422, 0.1989, 0.3898, 0.169, 0.4739, 0.2078, 0.4216, 0.6854, 0.4248, 0.6433, 0.3812, 0.5904, 0.3898, 0.6216, 0.4216, 0.1317, 0.8554, 0.08086, 0.8233, 0.1833, 0.7724, 0.183, 0.8393, 0.657, 0.4462, 0.6362, 0.4739, 0.6883, 0.5057, 0.3515, 0.705, 0.3351, 0.6663, 0.2765, 0.6767, 0.2949, 0.739, 0.7054, 0.6159, 0.7012, 0.6502, 0.7149, 0.6945, 0.7268, 0.6262, 0.113, 0.74, 0.1833, 0.7724, 0.08086, 0.8233, 0.549, 0.8343, 0.4961, 0.9062, 0.5614, 0.8848, 0.5646, 0.7474, 0.6468, 0.7288, 0.6625, 0.7008, 0.6076, 0.7036, 0.5336, 0.6957, 0.5159, 0.6505, 0.4355, 0.7236, 0.4737, 0.7281, 0.2277, 0.6223, 0.2003, 0.6663, 0.306, 0.6352, 0.2348, 0.3812, 0.2413, 0.4248, 0.3019, 0.3909, 0.3207, 0.2715, 0.2601, 0.327, 0.3257, 0.3165, 0.7469, 0.2887, 0.7054, 0.2967, 0.7514, 0.316, 0.7839, 0.3392, 0.7957, 0.3072, 0.3589, 0.3903, 0.3413, 0.3177, 0.3238, 0.3363, 0.3019, 0.3909, 0.183, 0.8393, 0.2374, 0.8773, 0.1717, 0.8943, 0.1317, 0.8554, 0.3723, 0.3005, 0.3419, 0.2571, 0.2654, 0.2975, 0.2266, 0.2776, 0.2, 0.3161, 0.1632, 0.3371, 0.2238, 0.3679, 0.263, 0.3584, 0.284, 0.4565, 0.405, 0.4039, 0.4471, 0.3099, 0.2413, 0.4248, 0.2945, 0.4836, 0.3568, 0.486, 0.3153, 0.4268, 0.3644, 0.5437, 0.3568, 0.486, 0.2945, 0.4836, 0.2629, 0.5297, 0.3488, 0.59, 0.4063, 0.5866, 0.4352, 0.3307, 0.4355, 0.2851, 0.3806, 0.2885, 0.4048, 0.3598, 0.9052, 0.435, 0.7136, 0.3591, 0.8038, 0.3315, 0.8774, 0.3491, 0.9418, 0.3517, 0.3813, 0.2503, 0.3806, 0.2885, 0.4355, 0.2851, 0.505, 0.6715, 0.4237, 0.6149, 0.3841, 0.6191, 0.3902, 0.6529, 0.3589, 0.3903, 0.3568, 0.486, 0.3644, 0.5437, 0.3876, 0.5165, 0.4002, 0.4326, 0.4348, 0.4142, 0.4048, 0.3598, 0.8131, 0.4513, 0.7925, 0.5161, 0.7872, 0.5785, 0.8338, 0.5662, 0.876, 0.5151, 0.8639, 0.4776, 0.4348, 0.4142, 0.4002, 0.4326, 0.4768, 0.4568, 0.534, 0.6578, 0.4937, 0.5973, 0.4237, 0.6149, 0.505, 0.6715, 0.2348, 0.3812, 0.3019, 0.3909, 0.2804, 0.3353, 0.2601, 0.327, 0.5024, 0.5022, 0.5175, 0.5691, 0.5364, 0.5339, 0.115, 0.7629, 0.1541, 0.752, 0.1083, 0.6824, 0.07943, 0.7245, 0.4412, 0.4489, 0.405, 0.4039, 0.374, 0.4823, 0.3693, 0.56, 0.4304, 0.5367, 0.5682, 0.3561, 0.5704, 0.4063, 0.602, 0.3999, 0.6085, 0.598, 0.534, 0.6578, 0.6302, 0.6166, 0.6637, 0.5052, 0.6376, 0.4953, 0.5364, 0.5339, 0.5682, 0.3561, 0.602, 0.3999, 0.6245, 0.3976, 0.602, 0.3999, 0.5809, 0.4518, 0.6245, 0.3976, 0.1343, 0.3587, 0.132, 0.3308, 0.1717, 0.3118, 0.2124, 0.3467, 0.1936, 0.3995, 0.6245, 0.3976, 0.6376, 0.4953, 0.6645, 0.4508, 0.6294, 0.3338, 0.6259, 0.2836, 0.5492, 0.262, 0.5133, 0.2933, 0.5273, 0.3616, 0.6245, 0.3976, 0.7185, 0.4025, 0.6775, 0.363, 0.6245, 0.3976, 0.6645, 0.4508, 0.7185, 0.4025, 0.8315, 0.4163, 0.8077, 0.3541, 0.7839, 0.3392, 0.7545, 0.4544, 0.795, 0.4409, 0.6545, 0.5508, 0.6881, 0.4522, 0.6213, 0.4708, 0.6238, 0.519, 0.6751, 0.2756, 0.649, 0.2115, 0.6279, 0.2092, 0.6076, 0.2716, 0.6625, 0.283, 0.6775, 0.363, 0.7125, 0.3328, 0.7149, 0.2934, 0.6637, 0.5052, 0.7279, 0.5762, 0.7217, 0.5254, 0.6302, 0.6166, 0.6127, 0.6866, 0.639, 0.6619, 0.7543, 0.4857, 0.6881, 0.4522, 0.6545, 0.5508, 0.6678, 0.301, 0.6977, 0.3255, 0.6471, 0.3272, 0.6072, 0.2989, 0.6076, 0.2716, 0.6279, 0.2092, 0.5336, 0.2691, 0.6319, 0.247, 0.669, 0.3177, 0.7088, 0.2885, 0.5353, 0.4878, 0.5256, 0.4041, 0.5896, 0.3719, 0.6678, 0.301, 0.6072, 0.2989, 0.6411, 0.2745, 0.113, 0.74, 0.05534, 0.739, 0.07067, 0.6767, 0.1314, 0.6697, 0.6471, 0.3272, 0.5786, 0.3009, 0.6072, 0.2989, 0.6072, 0.2989, 0.5786, 0.3009, 0.5779, 0.2576, 0.3723, 0.3005, 0.4585, 0.2953, 0.4345, 0.255, 0.3419, 0.2571, 0.8129, 0.5779, 0.8143, 0.5242, 0.7893, 0.5533, 0.5779, 0.2576, 0.5786, 0.3009, 0.5348, 0.2708, 0.4759, 0.3987, 0.5554, 0.3635, 0.58, 0.4122, 0.5457, 0.457, 0.3384, 0.354, 0.3729, 0.3302, 0.3785, 0.4171, 0.3149, 0.3901, 0.8841, 0.512, 0.9106, 0.5116, 0.9253, 0.4281, 0.09166, 0.3914, 0.05109, 0.3637, 0.08086, 0.3204, 0.1317, 0.2941, 0.132, 0.3308, 0.1343, 0.3587, 0.4759, 0.3987, 0.4271, 0.4168, 0.4359, 0.37, 0.528, 0.5603, 0.3961, 0.5525, 0.4414, 0.5264, 0.8844, 0.4317, 0.8582, 0.3611, 0.8315, 0.4163, 0.9048, 0.5893, 0.836, 0.5902, 0.9002, 0.5572, 0.4271, 0.4168, 0.3841, 0.4823, 0.3785, 0.4171, 0.4414, 0.5264, 0.3961, 0.5525, 0.3841, 0.4823, 0.5466, 0.6169, 0.528, 0.5603, 0.5457, 0.457, 0.58, 0.4122, 0.6033, 0.547, 0.5893, 0.6103, 0.8077, 0.3541, 0.8315, 0.4163, 0.8582, 0.3611, 0.4906, 0.6885, 0.435, 0.6534, 0.444, 0.6118, 0.5466, 0.6169, 0.5572, 0.6453, 0.3735, 0.2962, 0.2881, 0.3401, 0.3332, 0.2893, 0.1784, 0.5911, 0.236, 0.567, 0.2629, 0.5297, 0.2027, 0.5057, 0.141, 0.5388, 0.1618, 0.6422, 0.2813, 0.6538, 0.2708, 0.751, 0.2154, 0.7283, 0.1833, 0.7724, 0.113, 0.74, 0.1314, 0.6697, 0.8782, 0.2893, 0.8749, 0.3401, 0.8185, 0.2756, 0.9418, 0.5596, 0.844, 0.5664, 0.8978, 0.5292, 0.9418, 0.5596, 0.8774, 0.6328, 0.844, 0.5664, 0.5704, 0.7931, 0.5166, 0.7462, 0.6283, 0.7531, 0.6134, 0.7843, 0.3392, 0.2199, 0.3541, 0.2401, 0.3072, 0.2539, 0.7545, 0.4544, 0.8241, 0.4601, 0.795, 0.4409, 0.7626, 0.5457, 0.8143, 0.5242, 0.7543, 0.4857, 0.7626, 0.5457, 0.7893, 0.5533, 0.8143, 0.5242, 0.2927, 0.5274, 0.3664, 0.5282, 0.2813, 0.6538, 0.1618, 0.6422, 0.534, 0.6578, 0.505, 0.6715, 0.4792, 0.7293, 0.5306, 0.7417, 0.5757, 0.7112, 0.6181, 0.7317, 0.6127, 0.6866, 0.5231, 0.3025, 0.4565, 0.2593, 0.3584, 0.324, 0.4393, 0.3443, 0.4792, 0.3546, 0.5147, 0.3352, 0.876, 0.5151, 0.9268, 0.547, 0.9602, 0.4122, 0.897, 0.4664, 0.8639, 0.4776, 0.6084, 0.527, 0.6351, 0.5451, 0.667, 0.6124, 0.6024, 0.6522, 0.7217, 0.415, 0.7545, 0.4544, 0.7839, 0.3392, 0.7533, 0.3585, 0.7224, 0.324, 0.6424, 0.3549, 0.6655, 0.4044, 0.1784, 0.5911, 0.2003, 0.6663, 0.2277, 0.6223, 0.236, 0.567, 0.5496, 0.1997, 0.5847, 0.203, 0.6002, 0.2347, 0.5457, 0.2219, 0.4857, 0.1857, 0.2669, 0.7107, 0.3044, 0.7075, 0.3447, 0.6754, 0.306, 0.6352, 0.561, 0.4457, 0.4925, 0.516, 0.5035, 0.4283, 0.5809, 0.4518, 0.602, 0.3999, 0.5704, 0.4063, 0.5336, 0.4376, 0.4972, 0.6988, 0.4519, 0.7295, 0.4194, 0.6956, 0.3044, 0.7075, 0.3106, 0.7512, 0.3837, 0.7267, 0.3447, 0.6754, 0.263, 0.3584, 0.2238, 0.3679, 0.1813, 0.4238, 0.2302, 0.4393, 0.3571, 0.7977, 0.2397, 0.8257, 0.2708, 0.751, 0.323, 0.8531, 0.2374, 0.8773, 0.2397, 0.8257, 0.2654, 0.3727, 0.3419, 0.3252, 0.3525, 0.4106, 0.2974, 0.4591, 0.1833, 0.7724, 0.2154, 0.7283, 0.2397, 0.8257, 0.183, 0.8393, 0.8181, 0.4283, 0.7234, 0.4288, 0.7136, 0.3591, 0.9052, 0.435, 0.7957, 0.2539, 0.8185, 0.2756, 0.7469, 0.2623, 0.8978, 0.5292, 0.844, 0.5664, 0.8271, 0.5107, 0.1541, 0.752, 0.115, 0.7629, 0.1052, 0.7978, 0.1509, 0.8848, 0.1971, 0.8603, 0.2331, 0.8288, 0.8774, 0.6328, 0.8038, 0.6842, 0.8228, 0.6243, 0.3689, 0.7927, 0.4191, 0.7619, 0.4278, 0.6841, 0.3837, 0.7267, 0.3106, 0.7512, 0.2648, 0.8042, 0.1354, 0.5695, 0.1917, 0.5722, 0.1618, 0.6422, 0.1048, 0.6091, 0.4486, 0.3297, 0.323, 0.2981, 0.4331, 0.2676, 0.4792, 0.7293, 0.505, 0.6715, 0.3902, 0.6529, 0.3837, 0.7267, 0.4278, 0.6841, 0.4191, 0.7619, 0.4843, 0.7875, 0.6015, 0.4137, 0.5944, 0.3075, 0.6767, 0.3253, 0.7044, 0.3228, 0.6923, 0.4274, 0.6508, 0.4448, 0.5159, 0.6505, 0.5302, 0.626, 0.4603, 0.6047, 0.6496, 0.6085, 0.6167, 0.6338, 0.6279, 0.6664, 0.649, 0.6627, 0.5349, 0.228, 0.5332, 0.2534, 0.5743, 0.2683, 0.59, 0.223, 0.3362, 0.59, 0.3875, 0.6393, 0.3693, 0.56, 0.2776, 0.4108, 0.327, 0.4843, 0.3161, 0.4102, 0.4603, 0.6047, 0.5019, 0.5706, 0.4596, 0.547, 0.2243, 0.5078, 0.2395, 0.4598, 0.3386, 0.4547, 0.3011, 0.5161, 0.2799, 0.5504, 0.2393, 0.5621, 0.374, 0.4823, 0.3271, 0.5349, 0.3362, 0.59, 0.3693, 0.56, 0.06031, 0.317, 0.05488, 0.3654, 0.1151, 0.3721, 0.1354, 0.2779, 0.1048, 0.2635, 0.4191, 0.7619, 0.3689, 0.7927, 0.4014, 0.8422, 0.4843, 0.7875, 0.5607, 0.5538, 0.5971, 0.5982, 0.6238, 0.519, 0.7029, 0.5725, 0.7336, 0.5847, 0.7397, 0.5496, 0.9565, 0.354, 0.9522, 0.3901, 0.8933, 0.384, 0.8749, 0.3401, 0.4876, 0.2158, 0.4565, 0.2593, 0.5332, 0.2534, 0.5349, 0.228, 0.4596, 0.547, 0.5019, 0.5706, 0.4858, 0.5077, 0.6213, 0.4708, 0.5687, 0.4592, 0.5607, 0.5538, 0.6238, 0.519, 0.3271, 0.5349, 0.374, 0.4823, 0.3284, 0.4876, 0.2525, 0.8577, 0.2393, 0.9097, 0.2799, 0.9034, 0.2948, 0.8744, 0.8271, 0.5107, 0.7899, 0.5535, 0.667, 0.6124, 0.6351, 0.5451, 0.7812, 0.4681, 0.7656, 0.3345, 0.8316, 0.3307, 0.808, 0.4161, 0.9459, 0.4461, 0.3637, 0.8356, 0.4465, 0.8237, 0.4213, 0.7688, 0.2949, 0.739, 0.3534, 0.7922, 0.141, 0.5388, 0.1, 0.6065, 0.2003, 0.6663, 0.1784, 0.5911, 0.4963, 0.4118, 0.4983, 0.4776, 0.5503, 0.3953, 0.857, 0.5348, 0.8371, 0.498, 0.7543, 0.4857, 0.8143, 0.5242, 0.6881, 0.4522, 0.7543, 0.4857, 0.7278, 0.446, 0.405, 0.4039, 0.4412, 0.4489, 0.4963, 0.4118, 0.6881, 0.4522, 0.7278, 0.446, 0.7217, 0.415, 0.7606, 0.5997, 0.7872, 0.5785, 0.7925, 0.5161, 0.7601, 0.5453, 0.7279, 0.5762, 0.5466, 0.6169, 0.444, 0.6118, 0.3961, 0.5525, 0.528, 0.5603, 0.4471, 0.2292, 0.5133, 0.2358, 0.4585, 0.2427, 0.7224, 0.324, 0.7533, 0.3585, 0.7514, 0.316, 0.5492, 0.2388, 0.6259, 0.2146, 0.6266, 0.2487, 0.7012, 0.6502, 0.7054, 0.6159, 0.6887, 0.6288, 0.7336, 0.203, 0.7054, 0.2372, 0.7268, 0.2599, 0.757, 0.2347, 0.5858, 0.7978, 0.6203, 0.7629, 0.5899, 0.7245, 0.5246, 0.6643, 0.5396, 0.7722, 0.549, 0.8343, 0.5492, 0.2388, 0.6266, 0.2487, 0.5944, 0.3075, 0.7865, 0.6678, 0.7268, 0.6262, 0.7149, 0.6945, 0.698, 0.6866, 0.6603, 0.7317, 0.6833, 0.6619, 0.7187, 0.6235, 0.639, 0.6619, 0.6884, 0.6766, 0.471, 0.6016, 0.5304, 0.6259, 0.4843, 0.6753, 0.4014, 0.6418, 0.4792, 0.7293, 0.4843, 0.7875, 0.5306, 0.7417, 0.6302, 0.6166, 0.639, 0.6619, 0.7187, 0.6235, 0.6631, 0.6135, 0.7279, 0.5762, 0.6085, 0.598, 0.647, 0.5388, 0.6883, 0.5057, 0.6362, 0.4739, 0.6182, 0.4903, 0.5792, 0.5399, 0.5306, 0.7417, 0.5304, 0.808, 0.5926, 0.7813, 0.2648, 0.8042, 0.2331, 0.8288, 0.3457, 0.8615, 0.6233, 0.7681, 0.5668, 0.758, 0.6138, 0.7107, 0.3277, 0.4665, 0.3149, 0.3901, 0.3785, 0.4171, 0.3841, 0.4823, 0.412, 0.4852, 0.3774, 0.5574, 0.2799, 0.5504, 0.3011, 0.5161, 0.4014, 0.6418, 0.3774, 0.5574, 0.471, 0.6016, 0.2948, 0.8744, 0.2799, 0.9034, 0.3774, 0.9003, 0.1971, 0.6037, 0.1509, 0.5614, 0.2393, 0.5621, 0.9602, 0.4122, 0.9679, 0.3635, 0.8713, 0.3788, 0.897, 0.4664, 0.3876, 0.5165, 0.3644, 0.5437, 0.4063, 0.5866, 0.4269, 0.5425, 0.2243, 0.5078, 0.2393, 0.5621, 0.1509, 0.5614, 0.1824, 0.4973, 0.5256, 0.4041, 0.5353, 0.4878, 0.4861, 0.4976, 0.454, 0.4216, 0.5687, 0.4592, 0.5503, 0.3953, 0.4983, 0.4776, 0.4858, 0.5077, 0.5607, 0.5538, 0.541, 0.5362, 0.471, 0.6016, 0.3774, 0.5574, 0.412, 0.4852, 0.4861, 0.4976, 0.3767, 0.3643, 0.4428, 0.3536, 0.454, 0.4216, 0.3244, 0.4076, 0.5256, 0.4041, 0.454, 0.4216, 0.4428, 0.3536, 0.4293, 0.3698, 0.4345, 0.2918, 0.4585, 0.2427, 0.4877, 0.3542, 0.5317, 0.3946, 0.5035, 0.4283, 0.6619, 0.3666, 0.5896, 0.3719, 0.6134, 0.3084, 0.8241, 0.4601, 0.8841, 0.512, 0.9253, 0.4281, 0.8582, 0.3611, 0.8844, 0.4317, 0.1936, 0.3995, 0.1403, 0.4553, 0.1343, 0.3587, 0.4486, 0.3297, 0.3767, 0.3643, 0.323, 0.2981, 0.6134, 0.3084, 0.5896, 0.3719, 0.5704, 0.3038, 0.7136, 0.3591, 0.6619, 0.3666, 0.6283, 0.2901, 0.8672, 0.4906, 0.8181, 0.4283, 0.9052, 0.435, 0.4737, 0.2979, 0.4943, 0.3789, 0.5646, 0.3116])
me_cube_001.materials.append(mat_material_001)
me_cube_001.use_remesh_fix_poles = True
me_cube_001.use_remesh_preserve_attributes = False
me_cube_001.use_mirror_vertex_groups = False
me_cube_001.update()

# ---- objects
ob_cube = bpy.data.objects.new('Cube', me_cube_001)

# ---- transforms, parenting, visibility, modifiers, constraints
ob_cube.location = (0.0, 0.0, 0.0)
ob_cube.lineart.crease_threshold = 0.0

# ---- collection membership
col_collection.objects.link(ob_cube)

# ---- scene / render settings (as saved in the file)
scene.frame_start = 1; scene.frame_end = 250; scene.frame_set(103)
scene.render.engine = 'BLENDER_EEVEE_NEXT'
scene.cycles.use_denoising = False
scene.cycles.samples = 128
scene.cycles.sampling_pattern = 'TABULATED_SOBOL'
scene.cycles.use_adaptive_sampling = False
scene.cycles.use_light_tree = False
scene.view_settings.view_transform = 'Filmic'
bpy.context.view_layer.update()

# ---- added for rendering (the .blend has no active camera and no usable light): camera, sun
cam_auto = bpy.data.cameras.new('AutoCamera')
cam_auto.lens = 50.0
cam_auto.sensor_width = 36.0
cam_auto.clip_end = 1000.0
ob_auto_camera = bpy.data.objects.new('AutoCamera', cam_auto)
scene.collection.objects.link(ob_auto_camera)
ob_auto_camera.location = (5.22906, -6.31922, 4.69223)
ob_auto_camera.rotation_euler = (1.09748, -7.21219e-08, 0.694738)
scene.camera = ob_auto_camera
light_auto_sun = bpy.data.lights.new('AutoSun', 'SUN')
light_auto_sun.energy = 3.0
light_auto_sun.angle = 0.0523599
ob_auto_sun = bpy.data.objects.new('AutoSun', light_auto_sun)
scene.collection.objects.link(ob_auto_sun)
ob_auto_sun.rotation_euler = (0.872665, 0.174533, 0.523599)
bpy.context.view_layer.update()
